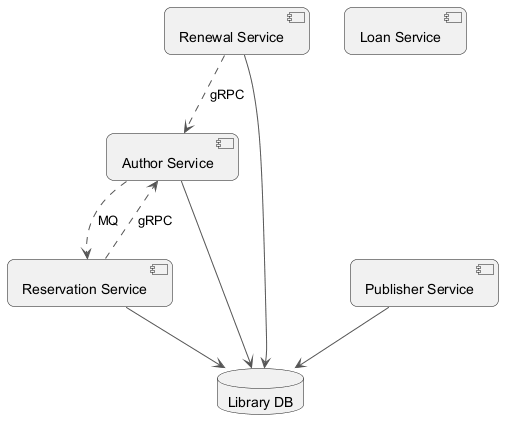

The diagram above was rendered by PlantUML. Its source (embedded in the PNG):
@startuml
skinparam backgroundColor #FFFFFF
skinparam roundCorner 15
skinparam ArrowColor #555555
component "Author Service" as C_AuthorService
component "Renewal Service" as C_RenewalService
component "Loan Service" as C_LoanService
component "Reservation Service" as C_ReservationService
component "Publisher Service" as C_PublisherService
database "Library DB" as DB_library
C_AuthorService --> DB_library
C_RenewalService --> DB_library
C_ReservationService --> DB_library
C_PublisherService --> DB_library
C_ReservationService ..> C_AuthorService : gRPC
C_AuthorService ..> C_ReservationService : MQ
C_RenewalService ..> C_AuthorService : gRPC
@enduml